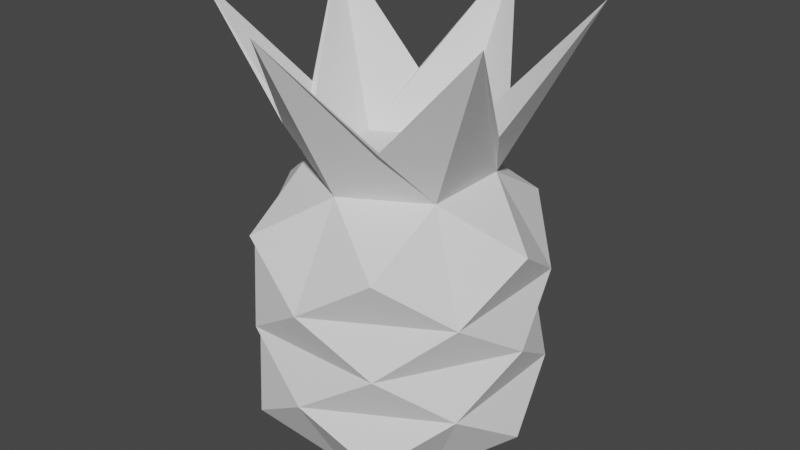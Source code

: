 # Source: Pineapple.blend  (saved by Blender 3.3.6; exported with 4.5.12 LTS)
import bpy
from mathutils import Matrix  # noqa: F401  (used for matrix-valued properties, if any)

bpy.ops.wm.read_factory_settings(use_empty=True)
scene = bpy.context.scene
scene.name = 'Scene'

# ---- collections
col_collection = bpy.data.collections.new('Collection'); scene.collection.children.link(col_collection)

# ---- world
world_world = bpy.data.worlds.new('World'); scene.world = world_world
world_world.use_nodes = True; world_world.node_tree.nodes.clear()
_N = world_world.node_tree.nodes; _L = world_world.node_tree.links
n0 = _N.new('ShaderNodeOutputWorld'); n0.name = 'World Output'; n0.location = (300, 300)
n1 = _N.new('ShaderNodeBackground'); n1.name = 'Background'; n1.location = (10, 300)
n1.inputs[0].default_value = (0.05088, 0.05088, 0.05088, 1.0)
_L.new(n1.outputs[0], n0.inputs[0])
n0.is_active_output = True
world_world.color = (0.05088, 0.05088, 0.05088)
world_world.use_sun_shadow = False
world_world.sun_shadow_jitter_overblur = 0.0

# ---- meshes
me_cylinder = bpy.data.meshes.new('Cylinder')
me_cylinder.from_pydata([(-3.799e-09, 0.6176, -1.0), (-3.799e-09, 0.6176, 1.0), (0.5349, 0.3088, -1.0), (0.5349, 0.3088, 1.0), (0.5349, -0.3088, -1.0), (0.5349, -0.3088, 1.0), (-3.799e-09, -0.6176, -1.0), (-3.799e-09, -0.6176, 1.0), (-0.5349, -0.3088, -1.0), (-0.5349, -0.3088, 1.0), (-0.5349, 0.3088, -1.0), (-0.5349, 0.3088, 1.0), (0.0, 1.0, -0.3314), (0.0, 1.0, 0.3353), (0.5, 0.866, 0.6686), (0.5, 0.866, 0.001958), (0.5, 0.866, -0.6647), (0.866, 0.5, 0.3353), (0.866, 0.5, -0.3314), (1.0, 0.0, 0.6686), (1.0, 0.0, 0.001958), (1.0, 0.0, -0.6647), (0.866, -0.5, 0.3353), (0.866, -0.5, -0.3314), (0.5, -0.866, 0.6686), (0.5, -0.866, 0.001958), (0.5, -0.866, -0.6647), (0.0, -1.0, 0.3353), (0.0, -1.0, -0.3314), (-0.5, -0.866, 0.6686), (-0.5, -0.866, 0.001958), (-0.5, -0.866, -0.6647), (-0.866, -0.5, 0.3353), (-0.866, -0.5, -0.3314), (-1.0, 0.0, 0.6686), (-1.0, 0.0, 0.001958), (-1.0, 0.0, -0.6647), (-0.866, 0.5, 0.3353), (-0.866, 0.5, -0.3314), (-0.5, 0.866, 0.6686), (-0.5, 0.866, 0.001958), (-0.5, 0.866, -0.6647)], [], [(18, 21, 2, 16), (23, 26, 4, 21), (28, 31, 6, 26), (33, 36, 8, 31), (12, 16, 0, 41), (38, 41, 10, 36), (37, 34, 11, 39), (37, 39, 13, 40), (13, 15, 12, 40), (39, 1, 14, 13), (35, 37, 40, 38), (38, 40, 12, 41), (33, 35, 38, 36), (32, 34, 37, 35), (32, 29, 9, 34), (30, 32, 35, 33), (0, 2, 4, 6, 8, 10), (28, 30, 33, 31), (27, 29, 32, 30), (27, 24, 7, 29), (25, 27, 30, 28), (23, 25, 28, 26), (22, 24, 27, 25), (22, 19, 5, 24), (20, 22, 25, 23), (18, 20, 23, 21), (17, 19, 22, 20), (17, 14, 3, 19), (15, 17, 20, 18), (12, 15, 18, 16), (13, 14, 17, 15), (0, 16, 2), (1, 3, 14), (2, 21, 4), (3, 5, 19), (4, 26, 6), (5, 7, 24), (6, 31, 8), (7, 9, 29), (8, 36, 10), (9, 11, 34), (10, 41, 0), (1, 39, 11)])
_uv = me_cylinder.uv_layers.new(name='UVMap')
_uv.uv.foreach_set('vector', [0.8333, 0.6672, 0.75, 0.5838, 0.8333, 0.5, 0.9167, 0.5838, 0.6667, 0.6672, 0.5833, 0.5838, 0.6667, 0.5, 0.75, 0.5838, 0.5, 0.6672, 0.4167, 0.5838, 0.5, 0.5, 0.5833, 0.5838, 0.3333, 0.6672, 0.25, 0.5838, 0.3333, 0.5, 0.4167, 0.5838, 1.0, 0.6672, 0.9167, 0.5838, 7.451e-08, 0.5, 0.08333, 0.5838, 0.1667, 0.6672, 0.08333, 0.5838, 0.1667, 0.5, 0.25, 0.5838, 0.1667, 0.8338, 0.25, 0.9172, 0.1667, 1.0, 0.08333, 0.9172, 0.1667, 0.8338, 0.08333, 0.9172, 7.451e-08, 0.8338, 0.08333, 0.7505, 1.0, 0.8338, 0.9167, 0.7505, 7.451e-08, 0.6672, 0.08333, 0.7505, 0.08333, 0.9172, 1.0, 1.0, 0.9167, 0.9172, 7.451e-08, 0.8338, 0.25, 0.7505, 0.1667, 0.8338, 0.08333, 0.7505, 0.1667, 0.6672, 0.1667, 0.6672, 0.08333, 0.7505, 7.451e-08, 0.6672, 0.08333, 0.5838, 0.3333, 0.6672, 0.25, 0.7505, 0.1667, 0.6672, 0.25, 0.5838, 0.3333, 0.8338, 0.25, 0.9172, 0.1667, 0.8338, 0.25, 0.7505, 0.3333, 0.8338, 0.4167, 0.9172, 0.3333, 1.0, 0.25, 0.9172, 0.4167, 0.7505, 0.3333, 0.8338, 0.25, 0.7505, 0.3333, 0.6672, 0.75, 0.49, 0.9578, 0.37, 0.9578, 0.13, 0.75, 0.01, 0.5422, 0.13, 0.5422, 0.37, 0.5, 0.6672, 0.4167, 0.7505, 0.3333, 0.6672, 0.4167, 0.5838, 0.5, 0.8338, 0.4167, 0.9172, 0.3333, 0.8338, 0.4167, 0.7505, 0.5, 0.8338, 0.5833, 0.9172, 0.5, 1.0, 0.4167, 0.9172, 0.5833, 0.7505, 0.5, 0.8338, 0.4167, 0.7505, 0.5, 0.6672, 0.6667, 0.6672, 0.5833, 0.7505, 0.5, 0.6672, 0.5833, 0.5838, 0.6667, 0.8338, 0.5833, 0.9172, 0.5, 0.8338, 0.5833, 0.7505, 0.6667, 0.8338, 0.75, 0.9172, 0.6667, 1.0, 0.5833, 0.9172, 0.75, 0.7505, 0.6667, 0.8338, 0.5833, 0.7505, 0.6667, 0.6672, 0.8333, 0.6672, 0.75, 0.7505, 0.6667, 0.6672, 0.75, 0.5838, 0.8333, 0.8338, 0.75, 0.9172, 0.6667, 0.8338, 0.75, 0.7505, 0.8333, 0.8338, 0.9167, 0.9172, 0.8333, 1.0, 0.75, 0.9172, 0.9167, 0.7505, 0.8333, 0.8338, 0.75, 0.7505, 0.8333, 0.6672, 1.0, 0.6672, 0.9167, 0.7505, 0.8333, 0.6672, 0.9167, 0.5838, 1.0, 0.8338, 0.9167, 0.9172, 0.8333, 0.8338, 0.9167, 0.7505, 1.0, 0.5, 0.9167, 0.5838, 0.9578, 0.37, 0.25, 0.49, 0.4578, 0.37, 0.9167, 0.9172, 0.8333, 0.5, 0.75, 0.5838, 0.9578, 0.13, 0.4578, 0.37, 0.4578, 0.13, 0.75, 0.9172, 0.6667, 0.5, 0.5833, 0.5838, 0.75, 0.01, 0.4578, 0.13, 0.25, 0.01, 0.5833, 0.9172, 0.5, 0.5, 0.4167, 0.5838, 0.5422, 0.13, 0.25, 0.01, 0.04215, 0.13, 0.4167, 0.9172, 0.3333, 0.5, 0.25, 0.5838, 0.5422, 0.37, 0.04215, 0.13, 0.04215, 0.37, 0.25, 0.9172, 0.1667, 0.5, 0.08333, 0.5838, 0.75, 0.49, 0.25, 0.49, 0.08333, 0.9172, 0.04215, 0.37])
me_cylinder.update()
me_cylinder_001 = bpy.data.meshes.new('Cylinder.001')
me_cylinder_001.from_pydata([(-3.799e-09, 0.6176, 1.0), (0.5349, 0.3088, 1.0), (0.5349, -0.3088, 1.0), (-3.799e-09, -0.6176, 1.0), (-0.5349, -0.3088, 1.0), (-0.5349, 0.3088, 1.0), (-7.466e-09, 1.214, 2.134), (1.051, 0.6069, 2.134), (1.051, -0.6069, 2.134), (-7.466e-09, -1.214, 2.134), (-1.051, -0.6069, 2.134), (-1.051, 0.6069, 2.134), (0.7529, 0.0, 1.389), (0.3764, -0.652, 1.389), (-0.3764, -0.652, 1.389), (-0.7529, 0.0, 1.389), (-0.3764, 0.652, 1.389), (0.3764, 0.652, 1.389)], [], [(0, 5, 11, 16, 6), (1, 0, 6, 17, 7), (2, 1, 7, 12, 8), (5, 4, 10, 15, 11), (4, 3, 9, 14, 10), (3, 2, 8, 13, 9), (2, 3, 4, 5, 0, 1)])
_uv = me_cylinder_001.uv_layers.new(name='UVMap')
_uv.uv.foreach_set('vector', [0.25, 0.49, 0.04215, 0.37, 0.04215, 0.37, 0.1461, 0.43, 0.25, 0.49, 0.4578, 0.37, 0.25, 0.49, 0.25, 0.49, 0.3539, 0.43, 0.4578, 0.37, 0.4578, 0.13, 0.4578, 0.37, 0.4578, 0.37, 0.4578, 0.25, 0.4578, 0.13, 0.04215, 0.37, 0.04215, 0.13, 0.04215, 0.13, 0.04215, 0.25, 0.04215, 0.37, 0.04215, 0.13, 0.25, 0.01, 0.25, 0.01, 0.1461, 0.07, 0.04215, 0.13, 0.25, 0.01, 0.4578, 0.13, 0.4578, 0.13, 0.3539, 0.07, 0.25, 0.01, 0.0, 0.0, 0.0, 0.0, 0.0, 0.0, 0.0, 0.0, 0.0, 0.0, 0.0, 0.0])
me_cylinder_001.update()

# ---- objects
ob_fruit = bpy.data.objects.new('Fruit', me_cylinder)
ob_leaves = bpy.data.objects.new('Leaves', me_cylinder_001)

# ---- transforms, parenting, visibility, modifiers, constraints
ob_fruit.location = (0.0, 0.0, 0.0)
ob_leaves.location = (0.0, 0.0, 0.0)

# ---- collection membership
col_collection.objects.link(ob_fruit)
col_collection.objects.link(ob_leaves)

# ---- scene / render settings (as saved in the file)
scene.frame_start = 1; scene.frame_end = 250; scene.frame_set(1)
scene.render.engine = 'BLENDER_EEVEE_NEXT'
scene.cycles.sampling_pattern = 'TABULATED_SOBOL'
scene.cycles.use_light_tree = False
scene.view_settings.view_transform = 'Filmic'
bpy.context.view_layer.update()

# ---- added for rendering (the .blend has no active camera and no usable light): camera, sun
cam_auto = bpy.data.cameras.new('AutoCamera')
cam_auto.lens = 50.0
cam_auto.sensor_width = 36.0
cam_auto.clip_end = 1000.0
ob_auto_camera = bpy.data.objects.new('AutoCamera', cam_auto)
scene.collection.objects.link(ob_auto_camera)
ob_auto_camera.location = (4.15189, -4.98227, 3.88856)
ob_auto_camera.rotation_euler = (1.09748, -7.21219e-08, 0.694738)
scene.camera = ob_auto_camera
light_auto_sun = bpy.data.lights.new('AutoSun', 'SUN')
light_auto_sun.energy = 3.0
light_auto_sun.angle = 0.0523599
ob_auto_sun = bpy.data.objects.new('AutoSun', light_auto_sun)
scene.collection.objects.link(ob_auto_sun)
ob_auto_sun.rotation_euler = (0.872665, 0.174533, 0.523599)
bpy.context.view_layer.update()
